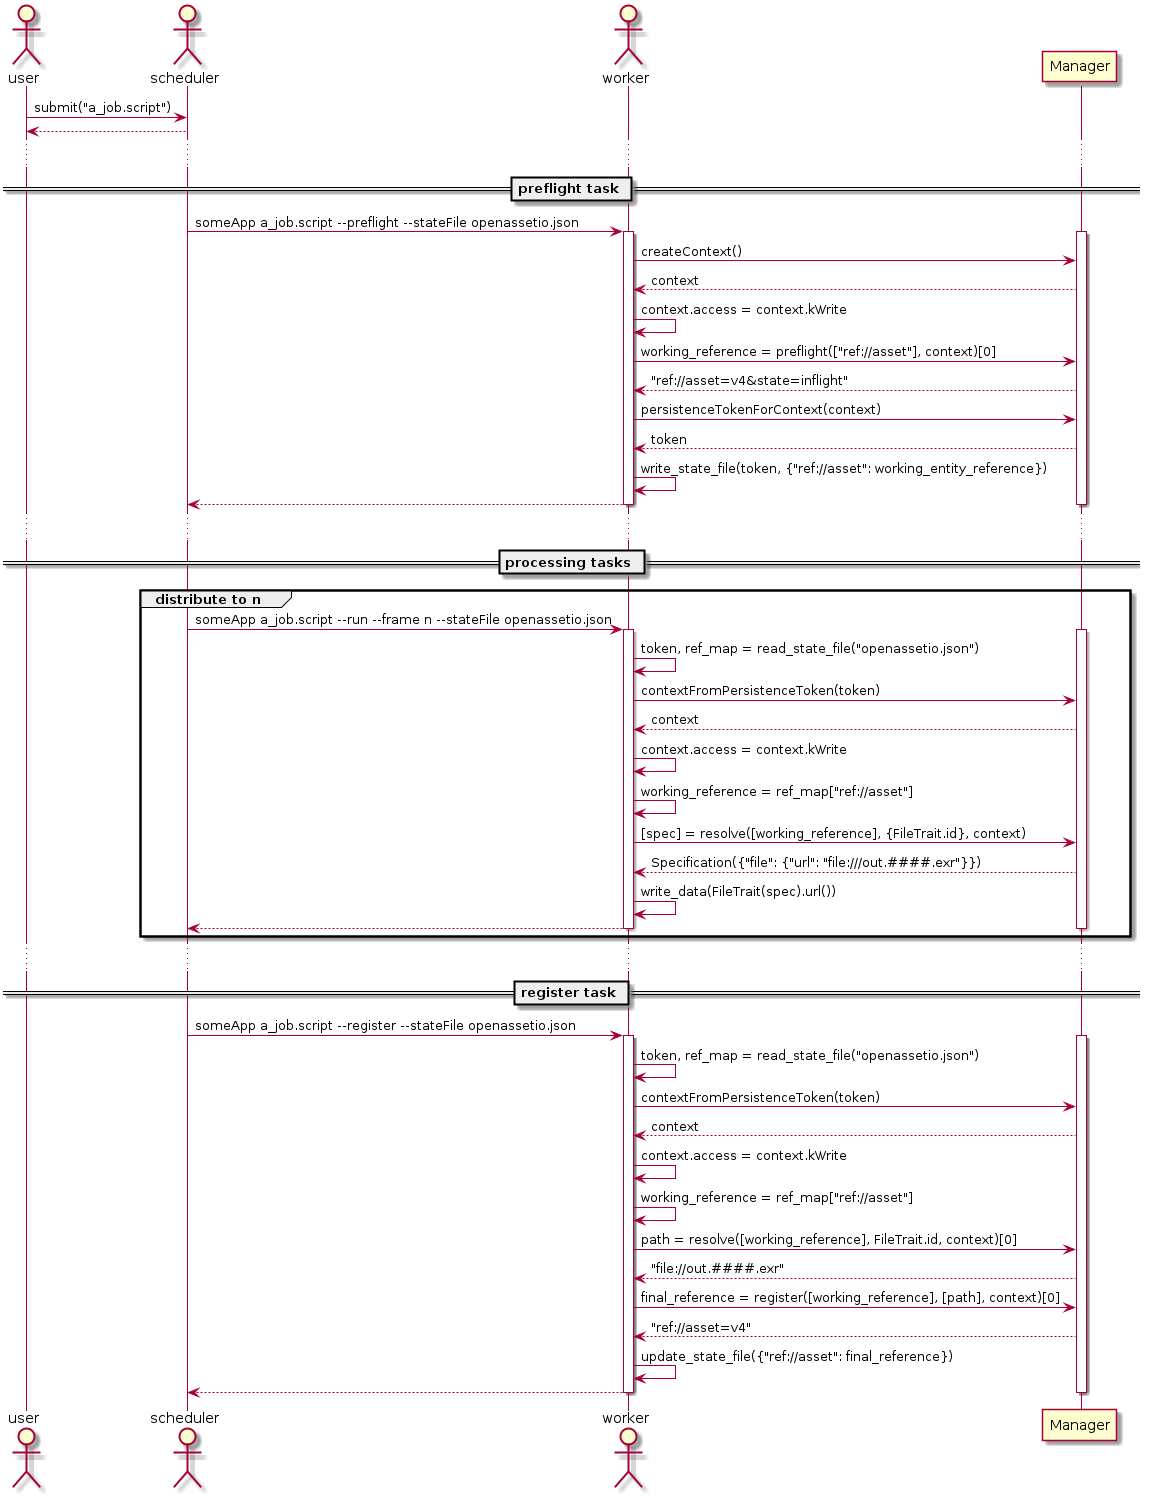

The diagram above was rendered by PlantUML. Its source (embedded in the PNG):
@startuml
actor user
actor scheduler
actor worker
user -> scheduler : submit("a_job.script")
scheduler --> user :
...
== preflight task ==
scheduler -> worker : someApp a_job.script ~--preflight --stateFile openassetio.json
activate worker
activate Manager
worker -> Manager : createContext()
Manager --> worker : context
worker -> worker : context.access = context.kWrite
worker -> Manager : working_reference = preflight(["ref://asset"], context)[0]
Manager --> worker : "ref://asset=v4&state=inflight"
worker -> Manager : persistenceTokenForContext(context)
Manager --> worker : token
worker -> worker : write_state_file(token, {"ref://asset": working_entity_reference})
worker --> scheduler
deactivate Manager
deactivate worker
...
== processing tasks ==
group distribute to n
    scheduler -> worker : someApp a_job.script ~--run ~--frame n --stateFile openassetio.json
    activate worker
    activate Manager
    worker -> worker : token, ref_map = read_state_file("openassetio.json")
    worker -> Manager : contextFromPersistenceToken(token)
    Manager --> worker : context
    worker -> worker : context.access = context.kWrite
    worker -> worker : working_reference = ref_map["ref://asset"]
    worker -> Manager : [spec] = resolve([working_reference], {FileTrait.id}, context)
    Manager --> worker : Specification({"file": {"url": "file:///out.####.exr"}})
    worker -> worker : write_data(FileTrait(spec).url())
    worker --> scheduler
    deactivate Manager
    deactivate worker
end
...
== register task ==
scheduler -> worker : someApp a_job.script ~--register --stateFile openassetio.json
activate worker
activate Manager
worker -> worker : token, ref_map = read_state_file("openassetio.json")
worker -> Manager : contextFromPersistenceToken(token)
Manager --> worker : context
worker -> worker : context.access = context.kWrite
worker -> worker : working_reference = ref_map["ref://asset"]
worker -> Manager : path = resolve([working_reference], FileTrait.id, context)[0]
Manager --> worker : "file://out.####.exr"
worker -> Manager : final_reference = register([working_reference], [path], context)[0]
Manager --> worker : "ref://asset=v4"
worker -> worker : update_state_file({"ref://asset": final_reference})
worker --> scheduler
deactivate Manager
deactivate worker
@enduml